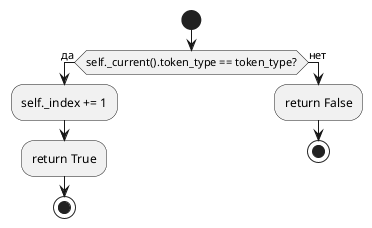

The diagram above was rendered by PlantUML. Its source (embedded in the PNG):
@startuml
skinparam conditionEndStyle hline
start

if (self._current().token_type == token_type?) then (да)
  :self._index += 1;
  :return True;
  stop
else (нет)
  :return False;
  stop
endif
@enduml